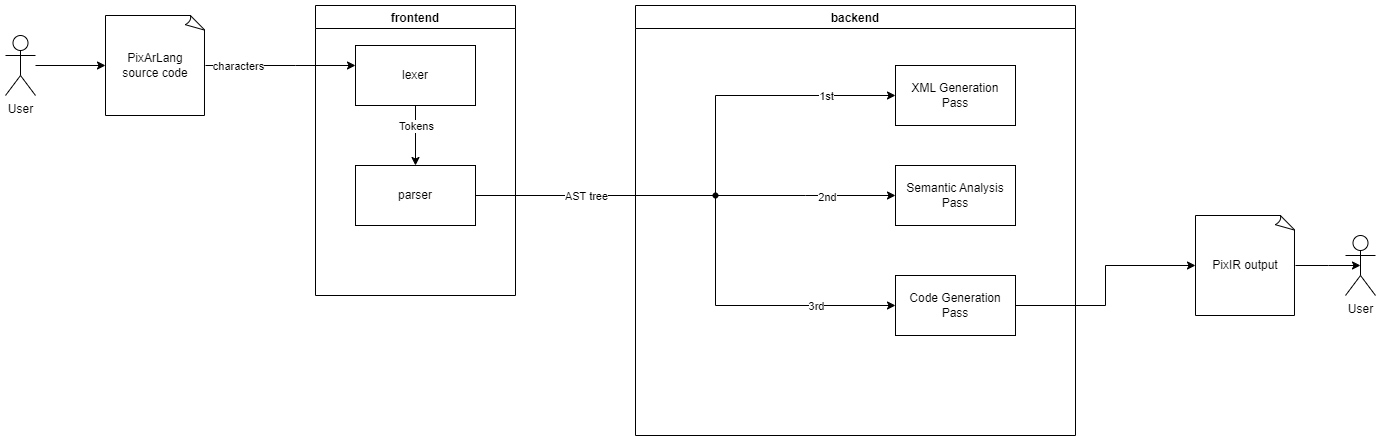

The diagram above was exported from draw.io. Its source (the exported page's mxGraphModel, read from the mxfile embedded in the PNG):
<mxGraphModel dx="2474" dy="891" grid="1" gridSize="10" guides="1" tooltips="1" connect="1" arrows="1" fold="1" page="1" pageScale="1" pageWidth="827" pageHeight="1169" math="0" shadow="0">
  <root>
    <mxCell id="0" />
    <mxCell id="1" parent="0" />
    <mxCell id="DINkqIEnVPt6hGC_cwzz-3" value="" style="edgeStyle=orthogonalEdgeStyle;rounded=0;orthogonalLoop=1;jettySize=auto;html=1;" parent="1" source="DINkqIEnVPt6hGC_cwzz-2" target="2" edge="1">
      <mxGeometry relative="1" as="geometry">
        <mxPoint x="200" y="170" as="targetPoint" />
        <Array as="points">
          <mxPoint x="210" y="170" />
          <mxPoint x="210" y="170" />
        </Array>
      </mxGeometry>
    </mxCell>
    <mxCell id="DINkqIEnVPt6hGC_cwzz-4" value="characters" style="edgeLabel;html=1;align=center;verticalAlign=middle;resizable=0;points=[];" parent="DINkqIEnVPt6hGC_cwzz-3" vertex="1" connectable="0">
      <mxGeometry x="0.186" relative="1" as="geometry">
        <mxPoint x="-57" as="offset" />
      </mxGeometry>
    </mxCell>
    <mxCell id="DINkqIEnVPt6hGC_cwzz-2" value="PixArLang&lt;br&gt;source code" style="whiteSpace=wrap;html=1;shape=mxgraph.basic.document" parent="1" vertex="1">
      <mxGeometry x="20" y="120" width="100" height="100" as="geometry" />
    </mxCell>
    <mxCell id="DINkqIEnVPt6hGC_cwzz-10" value="frontend" style="swimlane;" parent="1" vertex="1">
      <mxGeometry x="230" y="110" width="200" height="290" as="geometry" />
    </mxCell>
    <mxCell id="2" value="lexer" style="rounded=0;whiteSpace=wrap;html=1;" parent="DINkqIEnVPt6hGC_cwzz-10" vertex="1">
      <mxGeometry x="40" y="40" width="120" height="60" as="geometry" />
    </mxCell>
    <mxCell id="DINkqIEnVPt6hGC_cwzz-6" value="parser" style="rounded=0;whiteSpace=wrap;html=1;" parent="DINkqIEnVPt6hGC_cwzz-10" vertex="1">
      <mxGeometry x="40" y="160" width="120" height="60" as="geometry" />
    </mxCell>
    <mxCell id="DINkqIEnVPt6hGC_cwzz-7" value="" style="edgeStyle=orthogonalEdgeStyle;rounded=0;orthogonalLoop=1;jettySize=auto;html=1;" parent="DINkqIEnVPt6hGC_cwzz-10" source="2" target="DINkqIEnVPt6hGC_cwzz-6" edge="1">
      <mxGeometry relative="1" as="geometry" />
    </mxCell>
    <mxCell id="DINkqIEnVPt6hGC_cwzz-8" value="Tokens" style="edgeLabel;html=1;align=center;verticalAlign=middle;resizable=0;points=[];" parent="DINkqIEnVPt6hGC_cwzz-7" vertex="1" connectable="0">
      <mxGeometry x="0.2321" y="3" relative="1" as="geometry">
        <mxPoint x="-3" y="-17" as="offset" />
      </mxGeometry>
    </mxCell>
    <mxCell id="DINkqIEnVPt6hGC_cwzz-11" value="backend" style="swimlane;" parent="1" vertex="1">
      <mxGeometry x="550" y="110" width="440" height="430" as="geometry" />
    </mxCell>
    <mxCell id="DINkqIEnVPt6hGC_cwzz-12" value="XML Generation&lt;br&gt;Pass" style="rounded=0;whiteSpace=wrap;html=1;" parent="DINkqIEnVPt6hGC_cwzz-11" vertex="1">
      <mxGeometry x="260" y="60" width="120" height="60" as="geometry" />
    </mxCell>
    <mxCell id="DINkqIEnVPt6hGC_cwzz-13" value="Semantic Analysis Pass" style="rounded=0;whiteSpace=wrap;html=1;" parent="DINkqIEnVPt6hGC_cwzz-11" vertex="1">
      <mxGeometry x="260" y="160" width="120" height="60" as="geometry" />
    </mxCell>
    <mxCell id="DINkqIEnVPt6hGC_cwzz-21" value="Code Generation &lt;br&gt;Pass" style="rounded=0;whiteSpace=wrap;html=1;" parent="DINkqIEnVPt6hGC_cwzz-11" vertex="1">
      <mxGeometry x="260" y="270" width="120" height="60" as="geometry" />
    </mxCell>
    <mxCell id="DINkqIEnVPt6hGC_cwzz-16" style="edgeStyle=elbowEdgeStyle;rounded=0;orthogonalLoop=1;jettySize=auto;html=1;exitDx=0;exitDy=0;entryX=0;entryY=0.5;entryDx=0;entryDy=0;startArrow=none;" parent="1" source="DINkqIEnVPt6hGC_cwzz-19" target="DINkqIEnVPt6hGC_cwzz-12" edge="1">
      <mxGeometry relative="1" as="geometry">
        <Array as="points">
          <mxPoint x="630" y="230" />
        </Array>
      </mxGeometry>
    </mxCell>
    <mxCell id="DINkqIEnVPt6hGC_cwzz-24" value="1st" style="edgeLabel;html=1;align=center;verticalAlign=middle;resizable=0;points=[];" parent="DINkqIEnVPt6hGC_cwzz-16" vertex="1" connectable="0">
      <mxGeometry x="0.3267" y="-3" relative="1" as="geometry">
        <mxPoint x="24" y="-3" as="offset" />
      </mxGeometry>
    </mxCell>
    <mxCell id="DINkqIEnVPt6hGC_cwzz-18" value="" style="edgeStyle=orthogonalEdgeStyle;rounded=0;orthogonalLoop=1;jettySize=auto;html=1;" parent="1" source="DINkqIEnVPt6hGC_cwzz-17" target="DINkqIEnVPt6hGC_cwzz-2" edge="1">
      <mxGeometry relative="1" as="geometry" />
    </mxCell>
    <mxCell id="DINkqIEnVPt6hGC_cwzz-17" value="User" style="shape=umlActor;verticalLabelPosition=bottom;verticalAlign=top;html=1;outlineConnect=0;" parent="1" vertex="1">
      <mxGeometry x="-80" y="140" width="30" height="60" as="geometry" />
    </mxCell>
    <mxCell id="DINkqIEnVPt6hGC_cwzz-22" value="" style="edgeStyle=elbowEdgeStyle;rounded=0;orthogonalLoop=1;jettySize=auto;html=1;" parent="1" source="DINkqIEnVPt6hGC_cwzz-19" target="DINkqIEnVPt6hGC_cwzz-13" edge="1">
      <mxGeometry relative="1" as="geometry">
        <mxPoint x="730" y="300" as="targetPoint" />
      </mxGeometry>
    </mxCell>
    <mxCell id="DINkqIEnVPt6hGC_cwzz-25" value="2nd" style="edgeLabel;html=1;align=center;verticalAlign=middle;resizable=0;points=[];" parent="DINkqIEnVPt6hGC_cwzz-22" vertex="1" connectable="0">
      <mxGeometry x="0.23" y="-1" relative="1" as="geometry">
        <mxPoint as="offset" />
      </mxGeometry>
    </mxCell>
    <mxCell id="DINkqIEnVPt6hGC_cwzz-23" style="edgeStyle=elbowEdgeStyle;rounded=0;orthogonalLoop=1;jettySize=auto;html=1;entryX=0;entryY=0.5;entryDx=0;entryDy=0;" parent="1" source="DINkqIEnVPt6hGC_cwzz-19" target="DINkqIEnVPt6hGC_cwzz-21" edge="1">
      <mxGeometry relative="1" as="geometry">
        <Array as="points">
          <mxPoint x="630" y="330" />
        </Array>
      </mxGeometry>
    </mxCell>
    <mxCell id="DINkqIEnVPt6hGC_cwzz-26" value="3rd" style="edgeLabel;html=1;align=center;verticalAlign=middle;resizable=0;points=[];" parent="DINkqIEnVPt6hGC_cwzz-23" vertex="1" connectable="0">
      <mxGeometry x="0.184" y="4" relative="1" as="geometry">
        <mxPoint x="38" y="4" as="offset" />
      </mxGeometry>
    </mxCell>
    <mxCell id="DINkqIEnVPt6hGC_cwzz-19" value="" style="shape=waypoint;sketch=0;fillStyle=solid;size=6;pointerEvents=1;points=[];fillColor=none;resizable=0;rotatable=0;perimeter=centerPerimeter;snapToPoint=1;" parent="1" vertex="1">
      <mxGeometry x="610" y="280" width="40" height="40" as="geometry" />
    </mxCell>
    <mxCell id="DINkqIEnVPt6hGC_cwzz-20" value="" style="edgeStyle=orthogonalEdgeStyle;rounded=0;orthogonalLoop=1;jettySize=auto;html=1;exitX=1;exitY=0.5;exitDx=0;exitDy=0;entryDx=0;entryDy=0;endArrow=none;" parent="1" source="DINkqIEnVPt6hGC_cwzz-6" target="DINkqIEnVPt6hGC_cwzz-19" edge="1">
      <mxGeometry relative="1" as="geometry">
        <mxPoint x="390" y="300" as="sourcePoint" />
        <mxPoint x="810" y="180" as="targetPoint" />
      </mxGeometry>
    </mxCell>
    <mxCell id="DINkqIEnVPt6hGC_cwzz-27" value="AST tree" style="edgeLabel;html=1;align=center;verticalAlign=middle;resizable=0;points=[];" parent="DINkqIEnVPt6hGC_cwzz-20" vertex="1" connectable="0">
      <mxGeometry x="0.6167" y="2" relative="1" as="geometry">
        <mxPoint x="-84" y="2" as="offset" />
      </mxGeometry>
    </mxCell>
    <mxCell id="DINkqIEnVPt6hGC_cwzz-31" value="" style="edgeStyle=elbowEdgeStyle;rounded=0;orthogonalLoop=1;jettySize=auto;html=1;entryX=0.5;entryY=0.5;entryDx=0;entryDy=0;entryPerimeter=0;" parent="1" source="DINkqIEnVPt6hGC_cwzz-28" target="DINkqIEnVPt6hGC_cwzz-30" edge="1">
      <mxGeometry relative="1" as="geometry">
        <mxPoint x="1290" y="370" as="targetPoint" />
      </mxGeometry>
    </mxCell>
    <mxCell id="DINkqIEnVPt6hGC_cwzz-28" value="PixIR output" style="whiteSpace=wrap;html=1;shape=mxgraph.basic.document" parent="1" vertex="1">
      <mxGeometry x="1110" y="320" width="100" height="100" as="geometry" />
    </mxCell>
    <mxCell id="DINkqIEnVPt6hGC_cwzz-29" value="" style="edgeStyle=elbowEdgeStyle;rounded=0;orthogonalLoop=1;jettySize=auto;html=1;" parent="1" source="DINkqIEnVPt6hGC_cwzz-21" target="DINkqIEnVPt6hGC_cwzz-28" edge="1">
      <mxGeometry relative="1" as="geometry">
        <mxPoint x="1010" y="370" as="targetPoint" />
      </mxGeometry>
    </mxCell>
    <mxCell id="DINkqIEnVPt6hGC_cwzz-30" value="User" style="shape=umlActor;verticalLabelPosition=bottom;verticalAlign=top;html=1;outlineConnect=0;" parent="1" vertex="1">
      <mxGeometry x="1260" y="340" width="30" height="60" as="geometry" />
    </mxCell>
  </root>
</mxGraphModel>